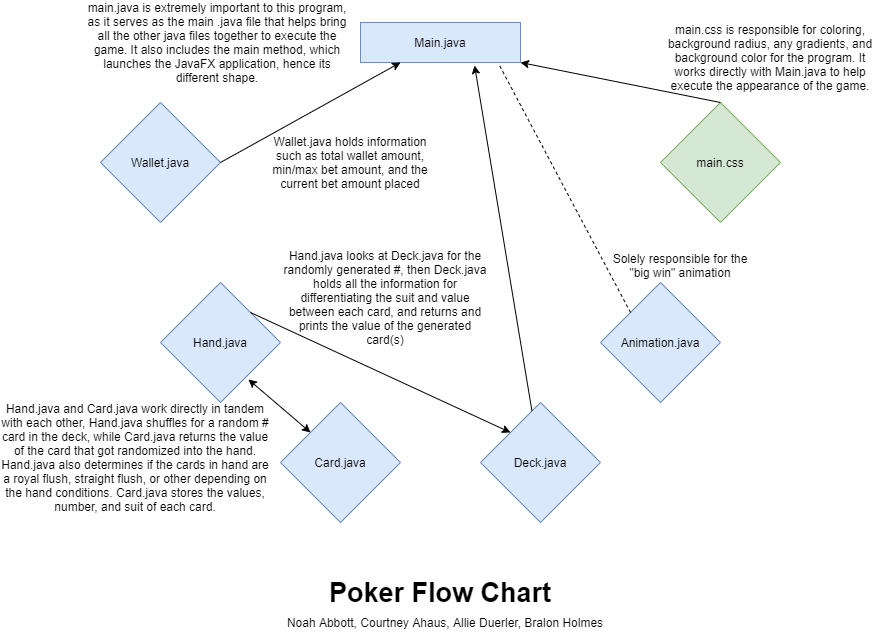

The diagram above was exported from draw.io. Its source (the exported page's mxGraphModel, read from the mxfile embedded in the PNG):
<mxGraphModel dx="2272" dy="804" grid="1" gridSize="10" guides="1" tooltips="1" connect="1" arrows="1" fold="1" page="1" pageScale="1" pageWidth="850" pageHeight="1100" math="0" shadow="0">
  <root>
    <mxCell id="0" />
    <mxCell id="1" parent="0" />
    <mxCell id="Qy7njdNrpTAXSVYP6cOw-1" value="Main.java" style="rounded=0;whiteSpace=wrap;html=1;fillColor=#dae8fc;strokeColor=#6c8ebf;" vertex="1" parent="1">
      <mxGeometry x="320" y="40" width="160" height="40" as="geometry" />
    </mxCell>
    <mxCell id="Qy7njdNrpTAXSVYP6cOw-2" value="Wallet.java" style="rhombus;whiteSpace=wrap;html=1;fillColor=#dae8fc;strokeColor=#6c8ebf;" vertex="1" parent="1">
      <mxGeometry x="60" y="120" width="120" height="120" as="geometry" />
    </mxCell>
    <mxCell id="Qy7njdNrpTAXSVYP6cOw-3" value="Hand.java" style="rhombus;whiteSpace=wrap;html=1;fillColor=#dae8fc;strokeColor=#6c8ebf;" vertex="1" parent="1">
      <mxGeometry x="120" y="300" width="120" height="120" as="geometry" />
    </mxCell>
    <mxCell id="Qy7njdNrpTAXSVYP6cOw-4" value="Deck.java" style="rhombus;whiteSpace=wrap;html=1;fillColor=#dae8fc;strokeColor=#6c8ebf;" vertex="1" parent="1">
      <mxGeometry x="440" y="420" width="120" height="120" as="geometry" />
    </mxCell>
    <mxCell id="Qy7njdNrpTAXSVYP6cOw-5" value="Card.java" style="rhombus;whiteSpace=wrap;html=1;fillColor=#dae8fc;strokeColor=#6c8ebf;" vertex="1" parent="1">
      <mxGeometry x="240" y="420" width="120" height="120" as="geometry" />
    </mxCell>
    <mxCell id="Qy7njdNrpTAXSVYP6cOw-6" value="Animation.java" style="rhombus;whiteSpace=wrap;html=1;fillColor=#dae8fc;strokeColor=#6c8ebf;" vertex="1" parent="1">
      <mxGeometry x="560" y="300" width="120" height="120" as="geometry" />
    </mxCell>
    <mxCell id="Qy7njdNrpTAXSVYP6cOw-7" value="main.css" style="rhombus;whiteSpace=wrap;html=1;fillColor=#d5e8d4;strokeColor=#82b366;" vertex="1" parent="1">
      <mxGeometry x="620" y="120" width="120" height="120" as="geometry" />
    </mxCell>
    <mxCell id="Qy7njdNrpTAXSVYP6cOw-8" value="&lt;span style=&quot;font-size: 27px&quot;&gt;&lt;b&gt;Poker Flow Chart&lt;/b&gt;&lt;br&gt;&lt;/span&gt;" style="text;html=1;strokeColor=none;fillColor=none;align=center;verticalAlign=middle;whiteSpace=wrap;rounded=0;" vertex="1" parent="1">
      <mxGeometry x="255" y="570" width="290" height="80" as="geometry" />
    </mxCell>
    <mxCell id="Qy7njdNrpTAXSVYP6cOw-9" value="Noah Abbott, Courtney Ahaus, Allie Duerler, Bralon Holmes" style="text;html=1;strokeColor=none;fillColor=none;align=center;verticalAlign=middle;whiteSpace=wrap;rounded=0;" vertex="1" parent="1">
      <mxGeometry x="180" y="620" width="450" height="40" as="geometry" />
    </mxCell>
    <mxCell id="Qy7njdNrpTAXSVYP6cOw-10" value="" style="endArrow=classic;html=1;entryX=1;entryY=1;entryDx=0;entryDy=0;exitX=0.5;exitY=0;exitDx=0;exitDy=0;" edge="1" parent="1" source="Qy7njdNrpTAXSVYP6cOw-7" target="Qy7njdNrpTAXSVYP6cOw-1">
      <mxGeometry width="50" height="50" relative="1" as="geometry">
        <mxPoint x="400" y="340" as="sourcePoint" />
        <mxPoint x="450" y="290" as="targetPoint" />
      </mxGeometry>
    </mxCell>
    <mxCell id="Qy7njdNrpTAXSVYP6cOw-11" value="main.css is responsible for coloring, background radius, any gradients, and background color for the program. It works directly with Main.java to help execute the appearance of the game." style="text;html=1;strokeColor=none;fillColor=none;align=center;verticalAlign=middle;whiteSpace=wrap;rounded=0;rotation=0;" vertex="1" parent="1">
      <mxGeometry x="620" y="40" width="220" height="70" as="geometry" />
    </mxCell>
    <mxCell id="Qy7njdNrpTAXSVYP6cOw-12" value="main.java is extremely important to this program, as it serves as the main .java file that helps bring all the other java files together to execute the game. It also includes the main method, which launches the JavaFX application, hence its different shape." style="text;html=1;strokeColor=none;fillColor=none;align=center;verticalAlign=middle;whiteSpace=wrap;rounded=0;" vertex="1" parent="1">
      <mxGeometry x="42" y="20" width="270" height="80" as="geometry" />
    </mxCell>
    <mxCell id="Qy7njdNrpTAXSVYP6cOw-14" value="" style="endArrow=classic;startArrow=classic;html=1;entryX=0;entryY=0;entryDx=0;entryDy=0;exitX=0.733;exitY=0.808;exitDx=0;exitDy=0;exitPerimeter=0;" edge="1" parent="1" source="Qy7njdNrpTAXSVYP6cOw-3" target="Qy7njdNrpTAXSVYP6cOw-5">
      <mxGeometry width="50" height="50" relative="1" as="geometry">
        <mxPoint x="200" y="390" as="sourcePoint" />
        <mxPoint x="260" y="450" as="targetPoint" />
      </mxGeometry>
    </mxCell>
    <mxCell id="Qy7njdNrpTAXSVYP6cOw-15" value="Hand.java and Card.java work directly in tandem with each other, Hand.java shuffles for a random # card in the deck, while Card.java returns the value of the card that got randomized into the hand. Hand.java also determines if the cards in hand are a royal flush, straight flush, or other depending on the hand conditions. Card.java stores the values, number, and suit of each card." style="text;html=1;strokeColor=none;fillColor=none;align=center;verticalAlign=middle;whiteSpace=wrap;rounded=0;" vertex="1" parent="1">
      <mxGeometry x="-40" y="410" width="270" height="130" as="geometry" />
    </mxCell>
    <mxCell id="Qy7njdNrpTAXSVYP6cOw-16" value="" style="endArrow=classic;html=1;exitX=1;exitY=0;exitDx=0;exitDy=0;entryX=0;entryY=0;entryDx=0;entryDy=0;" edge="1" parent="1" source="Qy7njdNrpTAXSVYP6cOw-3" target="Qy7njdNrpTAXSVYP6cOw-4">
      <mxGeometry width="50" height="50" relative="1" as="geometry">
        <mxPoint x="400" y="330" as="sourcePoint" />
        <mxPoint x="450" y="280" as="targetPoint" />
      </mxGeometry>
    </mxCell>
    <mxCell id="Qy7njdNrpTAXSVYP6cOw-17" value="" style="endArrow=classic;html=1;entryX=0.713;entryY=1.075;entryDx=0;entryDy=0;entryPerimeter=0;" edge="1" parent="1" source="Qy7njdNrpTAXSVYP6cOw-4" target="Qy7njdNrpTAXSVYP6cOw-1">
      <mxGeometry width="50" height="50" relative="1" as="geometry">
        <mxPoint x="400" y="330" as="sourcePoint" />
        <mxPoint x="450" y="280" as="targetPoint" />
      </mxGeometry>
    </mxCell>
    <mxCell id="Qy7njdNrpTAXSVYP6cOw-18" value="" style="endArrow=none;dashed=1;html=1;exitX=0;exitY=0;exitDx=0;exitDy=0;entryX=0.869;entryY=1.075;entryDx=0;entryDy=0;entryPerimeter=0;" edge="1" parent="1" source="Qy7njdNrpTAXSVYP6cOw-6" target="Qy7njdNrpTAXSVYP6cOw-1">
      <mxGeometry width="50" height="50" relative="1" as="geometry">
        <mxPoint x="400" y="330" as="sourcePoint" />
        <mxPoint x="450" y="280" as="targetPoint" />
      </mxGeometry>
    </mxCell>
    <mxCell id="Qy7njdNrpTAXSVYP6cOw-19" value="" style="endArrow=classic;html=1;exitX=1;exitY=0.5;exitDx=0;exitDy=0;entryX=0.25;entryY=1;entryDx=0;entryDy=0;" edge="1" parent="1" source="Qy7njdNrpTAXSVYP6cOw-2" target="Qy7njdNrpTAXSVYP6cOw-1">
      <mxGeometry width="50" height="50" relative="1" as="geometry">
        <mxPoint x="400" y="330" as="sourcePoint" />
        <mxPoint x="450" y="280" as="targetPoint" />
      </mxGeometry>
    </mxCell>
    <mxCell id="Qy7njdNrpTAXSVYP6cOw-21" value="Solely responsible for the &quot;big win&quot; animation" style="text;html=1;strokeColor=none;fillColor=none;align=center;verticalAlign=middle;whiteSpace=wrap;rounded=0;" vertex="1" parent="1">
      <mxGeometry x="560" y="250" width="160" height="65" as="geometry" />
    </mxCell>
    <mxCell id="Qy7njdNrpTAXSVYP6cOw-22" value="Wallet.java holds information such as total wallet amount, min/max bet amount, and the current bet amount placed" style="text;html=1;strokeColor=none;fillColor=none;align=center;verticalAlign=middle;whiteSpace=wrap;rounded=0;" vertex="1" parent="1">
      <mxGeometry x="230" y="150" width="160" height="60" as="geometry" />
    </mxCell>
    <mxCell id="Qy7njdNrpTAXSVYP6cOw-23" value="Hand.java looks at Deck.java for the randomly generated #, then Deck.java holds all the information for differentiating the suit and value between each card, and returns and prints the value of the generated card(s)" style="text;html=1;strokeColor=none;fillColor=none;align=center;verticalAlign=middle;whiteSpace=wrap;rounded=0;" vertex="1" parent="1">
      <mxGeometry x="240" y="300" width="210" height="30" as="geometry" />
    </mxCell>
  </root>
</mxGraphModel>